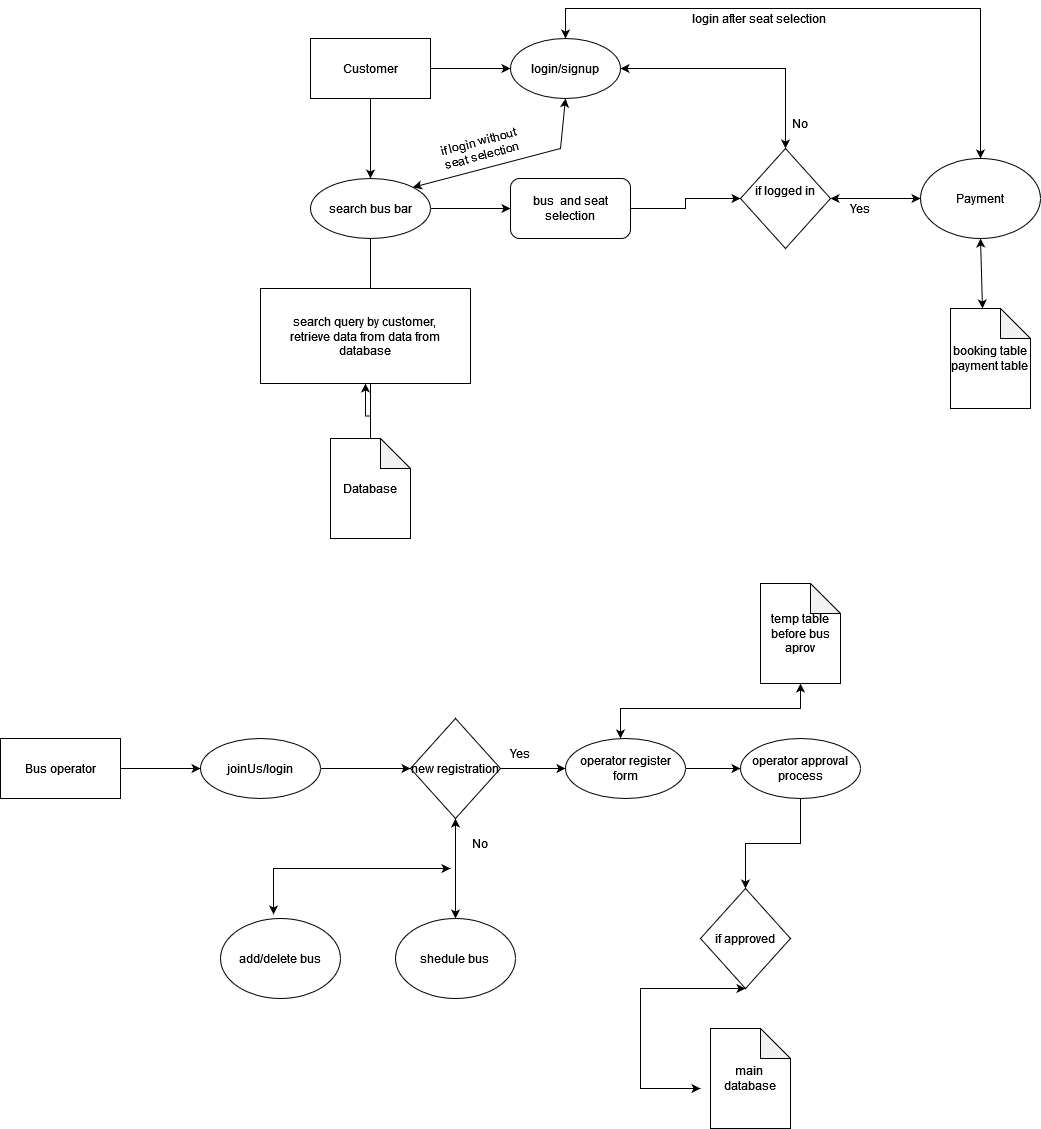

The diagram above was exported from draw.io. Its source (the exported page's mxGraphModel, read from the mxfile embedded in the PNG):
<mxGraphModel dx="1865" dy="556" grid="1" gridSize="10" guides="1" tooltips="1" connect="1" arrows="1" fold="1" page="1" pageScale="1" pageWidth="827" pageHeight="1169" math="0" shadow="0">
  <root>
    <mxCell id="WIyWlLk6GJQsqaUBKTNV-0" />
    <mxCell id="WIyWlLk6GJQsqaUBKTNV-1" parent="WIyWlLk6GJQsqaUBKTNV-0" />
    <mxCell id="2OwmQ5ljKzkqxZiNP5an-2" value="" style="edgeStyle=orthogonalEdgeStyle;rounded=0;orthogonalLoop=1;jettySize=auto;html=1;" parent="WIyWlLk6GJQsqaUBKTNV-1" source="2OwmQ5ljKzkqxZiNP5an-0" target="2OwmQ5ljKzkqxZiNP5an-1" edge="1">
      <mxGeometry relative="1" as="geometry" />
    </mxCell>
    <mxCell id="2OwmQ5ljKzkqxZiNP5an-4" value="" style="edgeStyle=orthogonalEdgeStyle;rounded=0;orthogonalLoop=1;jettySize=auto;html=1;" parent="WIyWlLk6GJQsqaUBKTNV-1" source="2OwmQ5ljKzkqxZiNP5an-0" target="2OwmQ5ljKzkqxZiNP5an-3" edge="1">
      <mxGeometry relative="1" as="geometry" />
    </mxCell>
    <mxCell id="2OwmQ5ljKzkqxZiNP5an-0" value="Customer" style="rounded=0;whiteSpace=wrap;html=1;" parent="WIyWlLk6GJQsqaUBKTNV-1" vertex="1">
      <mxGeometry x="-340" y="40" width="120" height="60" as="geometry" />
    </mxCell>
    <mxCell id="2OwmQ5ljKzkqxZiNP5an-1" value="login/signup" style="ellipse;whiteSpace=wrap;html=1;rounded=0;" parent="WIyWlLk6GJQsqaUBKTNV-1" vertex="1">
      <mxGeometry x="-140" y="40" width="110" height="60" as="geometry" />
    </mxCell>
    <mxCell id="2OwmQ5ljKzkqxZiNP5an-6" value="" style="edgeStyle=orthogonalEdgeStyle;rounded=0;orthogonalLoop=1;jettySize=auto;html=1;" parent="WIyWlLk6GJQsqaUBKTNV-1" source="2OwmQ5ljKzkqxZiNP5an-3" edge="1">
      <mxGeometry relative="1" as="geometry">
        <mxPoint x="-280" y="450" as="targetPoint" />
      </mxGeometry>
    </mxCell>
    <mxCell id="2OwmQ5ljKzkqxZiNP5an-16" value="" style="edgeStyle=orthogonalEdgeStyle;rounded=0;orthogonalLoop=1;jettySize=auto;html=1;" parent="WIyWlLk6GJQsqaUBKTNV-1" source="2OwmQ5ljKzkqxZiNP5an-3" target="2OwmQ5ljKzkqxZiNP5an-15" edge="1">
      <mxGeometry relative="1" as="geometry" />
    </mxCell>
    <mxCell id="2OwmQ5ljKzkqxZiNP5an-3" value="search bus bar" style="ellipse;whiteSpace=wrap;html=1;rounded=0;" parent="WIyWlLk6GJQsqaUBKTNV-1" vertex="1">
      <mxGeometry x="-340" y="180" width="120" height="60" as="geometry" />
    </mxCell>
    <mxCell id="2OwmQ5ljKzkqxZiNP5an-10" value="" style="edgeStyle=orthogonalEdgeStyle;rounded=0;orthogonalLoop=1;jettySize=auto;html=1;" parent="WIyWlLk6GJQsqaUBKTNV-1" target="2OwmQ5ljKzkqxZiNP5an-9" edge="1">
      <mxGeometry relative="1" as="geometry">
        <mxPoint x="-280" y="450" as="sourcePoint" />
      </mxGeometry>
    </mxCell>
    <mxCell id="2OwmQ5ljKzkqxZiNP5an-9" value="&lt;div&gt;search query by customer,&lt;/div&gt;&lt;div&gt;retrieve data from data from &lt;br&gt;&lt;/div&gt;&lt;div&gt;database&lt;br&gt;&lt;/div&gt;" style="whiteSpace=wrap;html=1;rounded=0;" parent="WIyWlLk6GJQsqaUBKTNV-1" vertex="1">
      <mxGeometry x="-390" y="290" width="210" height="95" as="geometry" />
    </mxCell>
    <mxCell id="2OwmQ5ljKzkqxZiNP5an-18" value="" style="edgeStyle=orthogonalEdgeStyle;rounded=0;orthogonalLoop=1;jettySize=auto;html=1;" parent="WIyWlLk6GJQsqaUBKTNV-1" source="2OwmQ5ljKzkqxZiNP5an-15" target="2OwmQ5ljKzkqxZiNP5an-17" edge="1">
      <mxGeometry relative="1" as="geometry" />
    </mxCell>
    <mxCell id="2OwmQ5ljKzkqxZiNP5an-15" value="bus&amp;nbsp; and seat selection " style="whiteSpace=wrap;html=1;rounded=1;" parent="WIyWlLk6GJQsqaUBKTNV-1" vertex="1">
      <mxGeometry x="-140" y="180" width="120" height="60" as="geometry" />
    </mxCell>
    <mxCell id="2OwmQ5ljKzkqxZiNP5an-17" value="&lt;div&gt;if logged in&lt;/div&gt;&lt;div&gt;&lt;br&gt;&lt;/div&gt;" style="rhombus;whiteSpace=wrap;html=1;rounded=0;" parent="WIyWlLk6GJQsqaUBKTNV-1" vertex="1">
      <mxGeometry x="90" y="150" width="90" height="100" as="geometry" />
    </mxCell>
    <mxCell id="2OwmQ5ljKzkqxZiNP5an-19" value="" style="endArrow=classic;startArrow=classic;html=1;rounded=0;exitX=1;exitY=0.5;exitDx=0;exitDy=0;entryX=0.5;entryY=0;entryDx=0;entryDy=0;" parent="WIyWlLk6GJQsqaUBKTNV-1" source="2OwmQ5ljKzkqxZiNP5an-1" target="2OwmQ5ljKzkqxZiNP5an-17" edge="1">
      <mxGeometry width="50" height="50" relative="1" as="geometry">
        <mxPoint x="20" y="270" as="sourcePoint" />
        <mxPoint x="70" y="220" as="targetPoint" />
        <Array as="points">
          <mxPoint x="135" y="70" />
        </Array>
      </mxGeometry>
    </mxCell>
    <mxCell id="2OwmQ5ljKzkqxZiNP5an-20" value="No" style="text;html=1;strokeColor=none;fillColor=none;align=center;verticalAlign=middle;whiteSpace=wrap;rounded=0;" parent="WIyWlLk6GJQsqaUBKTNV-1" vertex="1">
      <mxGeometry x="120" y="110" width="60" height="30" as="geometry" />
    </mxCell>
    <mxCell id="2OwmQ5ljKzkqxZiNP5an-21" value="" style="endArrow=classic;startArrow=classic;html=1;rounded=0;entryX=1;entryY=0.5;entryDx=0;entryDy=0;" parent="WIyWlLk6GJQsqaUBKTNV-1" target="2OwmQ5ljKzkqxZiNP5an-17" edge="1">
      <mxGeometry width="50" height="50" relative="1" as="geometry">
        <mxPoint x="270" y="200" as="sourcePoint" />
        <mxPoint x="70" y="220" as="targetPoint" />
      </mxGeometry>
    </mxCell>
    <mxCell id="2OwmQ5ljKzkqxZiNP5an-22" value="Yes" style="text;html=1;strokeColor=none;fillColor=none;align=center;verticalAlign=middle;whiteSpace=wrap;rounded=0;" parent="WIyWlLk6GJQsqaUBKTNV-1" vertex="1">
      <mxGeometry x="180" y="195" width="60" height="30" as="geometry" />
    </mxCell>
    <mxCell id="2OwmQ5ljKzkqxZiNP5an-23" value="Payment" style="ellipse;whiteSpace=wrap;html=1;" parent="WIyWlLk6GJQsqaUBKTNV-1" vertex="1">
      <mxGeometry x="270" y="160" width="120" height="80" as="geometry" />
    </mxCell>
    <mxCell id="2OwmQ5ljKzkqxZiNP5an-24" value="&lt;div&gt;booking table&lt;/div&gt;&lt;div&gt;payment table&lt;br&gt;&lt;/div&gt;" style="shape=note;whiteSpace=wrap;html=1;backgroundOutline=1;darkOpacity=0.05;" parent="WIyWlLk6GJQsqaUBKTNV-1" vertex="1">
      <mxGeometry x="300" y="310" width="80" height="100" as="geometry" />
    </mxCell>
    <mxCell id="2OwmQ5ljKzkqxZiNP5an-25" value="Database" style="shape=note;whiteSpace=wrap;html=1;backgroundOutline=1;darkOpacity=0.05;" parent="WIyWlLk6GJQsqaUBKTNV-1" vertex="1">
      <mxGeometry x="-320" y="440" width="80" height="100" as="geometry" />
    </mxCell>
    <mxCell id="2OwmQ5ljKzkqxZiNP5an-26" value="" style="endArrow=classic;startArrow=classic;html=1;rounded=0;entryX=0.5;entryY=1;entryDx=0;entryDy=0;exitX=0.4;exitY=0;exitDx=0;exitDy=0;exitPerimeter=0;" parent="WIyWlLk6GJQsqaUBKTNV-1" source="2OwmQ5ljKzkqxZiNP5an-24" target="2OwmQ5ljKzkqxZiNP5an-23" edge="1">
      <mxGeometry width="50" height="50" relative="1" as="geometry">
        <mxPoint x="20" y="290" as="sourcePoint" />
        <mxPoint x="70" y="240" as="targetPoint" />
      </mxGeometry>
    </mxCell>
    <mxCell id="2OwmQ5ljKzkqxZiNP5an-27" value="" style="endArrow=classic;startArrow=classic;html=1;rounded=0;exitX=0.5;exitY=1;exitDx=0;exitDy=0;entryX=1;entryY=0;entryDx=0;entryDy=0;" parent="WIyWlLk6GJQsqaUBKTNV-1" source="2OwmQ5ljKzkqxZiNP5an-1" target="2OwmQ5ljKzkqxZiNP5an-3" edge="1">
      <mxGeometry width="50" height="50" relative="1" as="geometry">
        <mxPoint x="20" y="280" as="sourcePoint" />
        <mxPoint x="70" y="230" as="targetPoint" />
        <Array as="points">
          <mxPoint x="-90" y="150" />
        </Array>
      </mxGeometry>
    </mxCell>
    <mxCell id="2OwmQ5ljKzkqxZiNP5an-28" value="if login without seat selection" style="text;html=1;strokeColor=none;fillColor=none;align=center;verticalAlign=middle;whiteSpace=wrap;rounded=0;rotation=-15;" parent="WIyWlLk6GJQsqaUBKTNV-1" vertex="1">
      <mxGeometry x="-220" y="140" width="100" height="20" as="geometry" />
    </mxCell>
    <mxCell id="2OwmQ5ljKzkqxZiNP5an-29" value="" style="endArrow=classic;startArrow=classic;html=1;rounded=0;entryX=0.5;entryY=0;entryDx=0;entryDy=0;exitX=0.5;exitY=0;exitDx=0;exitDy=0;" parent="WIyWlLk6GJQsqaUBKTNV-1" source="2OwmQ5ljKzkqxZiNP5an-23" target="2OwmQ5ljKzkqxZiNP5an-1" edge="1">
      <mxGeometry width="50" height="50" relative="1" as="geometry">
        <mxPoint x="20" y="280" as="sourcePoint" />
        <mxPoint x="70" y="230" as="targetPoint" />
        <Array as="points">
          <mxPoint x="330" y="10" />
          <mxPoint x="-85" y="10" />
        </Array>
      </mxGeometry>
    </mxCell>
    <mxCell id="2OwmQ5ljKzkqxZiNP5an-30" value="login after seat selection" style="text;html=1;strokeColor=none;fillColor=none;align=center;verticalAlign=middle;whiteSpace=wrap;rounded=0;" parent="WIyWlLk6GJQsqaUBKTNV-1" vertex="1">
      <mxGeometry x="34" y="10" width="150" height="20" as="geometry" />
    </mxCell>
    <mxCell id="2OwmQ5ljKzkqxZiNP5an-34" value="" style="edgeStyle=orthogonalEdgeStyle;rounded=0;orthogonalLoop=1;jettySize=auto;html=1;" parent="WIyWlLk6GJQsqaUBKTNV-1" source="2OwmQ5ljKzkqxZiNP5an-31" target="2OwmQ5ljKzkqxZiNP5an-33" edge="1">
      <mxGeometry relative="1" as="geometry" />
    </mxCell>
    <mxCell id="2OwmQ5ljKzkqxZiNP5an-31" value="&lt;div&gt;Bus operator&lt;/div&gt;" style="rounded=0;whiteSpace=wrap;html=1;" parent="WIyWlLk6GJQsqaUBKTNV-1" vertex="1">
      <mxGeometry x="-650" y="740" width="120" height="60" as="geometry" />
    </mxCell>
    <mxCell id="2OwmQ5ljKzkqxZiNP5an-40" value="" style="edgeStyle=orthogonalEdgeStyle;rounded=0;orthogonalLoop=1;jettySize=auto;html=1;" parent="WIyWlLk6GJQsqaUBKTNV-1" source="2OwmQ5ljKzkqxZiNP5an-33" target="2OwmQ5ljKzkqxZiNP5an-39" edge="1">
      <mxGeometry relative="1" as="geometry" />
    </mxCell>
    <mxCell id="2OwmQ5ljKzkqxZiNP5an-33" value="joinUs/login" style="ellipse;whiteSpace=wrap;html=1;rounded=0;" parent="WIyWlLk6GJQsqaUBKTNV-1" vertex="1">
      <mxGeometry x="-450" y="740" width="120" height="60" as="geometry" />
    </mxCell>
    <mxCell id="2OwmQ5ljKzkqxZiNP5an-42" value="" style="edgeStyle=orthogonalEdgeStyle;rounded=0;orthogonalLoop=1;jettySize=auto;html=1;" parent="WIyWlLk6GJQsqaUBKTNV-1" source="2OwmQ5ljKzkqxZiNP5an-39" target="2OwmQ5ljKzkqxZiNP5an-41" edge="1">
      <mxGeometry relative="1" as="geometry" />
    </mxCell>
    <mxCell id="2OwmQ5ljKzkqxZiNP5an-39" value="&lt;div&gt;new registration&lt;/div&gt;" style="rhombus;whiteSpace=wrap;html=1;rounded=0;" parent="WIyWlLk6GJQsqaUBKTNV-1" vertex="1">
      <mxGeometry x="-240" y="720" width="90" height="100" as="geometry" />
    </mxCell>
    <mxCell id="2OwmQ5ljKzkqxZiNP5an-46" value="" style="edgeStyle=orthogonalEdgeStyle;rounded=0;orthogonalLoop=1;jettySize=auto;html=1;" parent="WIyWlLk6GJQsqaUBKTNV-1" source="2OwmQ5ljKzkqxZiNP5an-41" target="2OwmQ5ljKzkqxZiNP5an-45" edge="1">
      <mxGeometry relative="1" as="geometry" />
    </mxCell>
    <mxCell id="2OwmQ5ljKzkqxZiNP5an-41" value="operator register form" style="ellipse;whiteSpace=wrap;html=1;rounded=0;" parent="WIyWlLk6GJQsqaUBKTNV-1" vertex="1">
      <mxGeometry x="-85" y="740" width="120" height="60" as="geometry" />
    </mxCell>
    <mxCell id="2OwmQ5ljKzkqxZiNP5an-48" value="" style="edgeStyle=orthogonalEdgeStyle;rounded=0;orthogonalLoop=1;jettySize=auto;html=1;" parent="WIyWlLk6GJQsqaUBKTNV-1" source="2OwmQ5ljKzkqxZiNP5an-45" target="2OwmQ5ljKzkqxZiNP5an-47" edge="1">
      <mxGeometry relative="1" as="geometry" />
    </mxCell>
    <mxCell id="2OwmQ5ljKzkqxZiNP5an-45" value="operator approval process" style="ellipse;whiteSpace=wrap;html=1;rounded=0;" parent="WIyWlLk6GJQsqaUBKTNV-1" vertex="1">
      <mxGeometry x="90" y="740" width="120" height="60" as="geometry" />
    </mxCell>
    <mxCell id="2OwmQ5ljKzkqxZiNP5an-47" value="if approved" style="rhombus;whiteSpace=wrap;html=1;rounded=0;" parent="WIyWlLk6GJQsqaUBKTNV-1" vertex="1">
      <mxGeometry x="50" y="890" width="90" height="100" as="geometry" />
    </mxCell>
    <mxCell id="2OwmQ5ljKzkqxZiNP5an-49" value="main&amp;nbsp; database" style="shape=note;whiteSpace=wrap;html=1;backgroundOutline=1;darkOpacity=0.05;" parent="WIyWlLk6GJQsqaUBKTNV-1" vertex="1">
      <mxGeometry x="60" y="1030" width="80" height="100" as="geometry" />
    </mxCell>
    <mxCell id="2OwmQ5ljKzkqxZiNP5an-50" value="" style="endArrow=classic;startArrow=classic;html=1;rounded=0;entryX=0.5;entryY=1;entryDx=0;entryDy=0;" parent="WIyWlLk6GJQsqaUBKTNV-1" target="2OwmQ5ljKzkqxZiNP5an-47" edge="1">
      <mxGeometry width="50" height="50" relative="1" as="geometry">
        <mxPoint x="50" y="1090" as="sourcePoint" />
        <mxPoint x="-220" y="920" as="targetPoint" />
        <Array as="points">
          <mxPoint x="-10" y="1090" />
          <mxPoint x="-10" y="990" />
        </Array>
      </mxGeometry>
    </mxCell>
    <mxCell id="2OwmQ5ljKzkqxZiNP5an-56" value="&lt;div&gt;temp table&lt;/div&gt;&lt;div&gt;before bus aprov&lt;br&gt;&lt;/div&gt;" style="shape=note;whiteSpace=wrap;html=1;backgroundOutline=1;darkOpacity=0.05;" parent="WIyWlLk6GJQsqaUBKTNV-1" vertex="1">
      <mxGeometry x="110" y="585" width="80" height="100" as="geometry" />
    </mxCell>
    <mxCell id="2OwmQ5ljKzkqxZiNP5an-57" value="" style="endArrow=classic;startArrow=classic;html=1;rounded=0;entryX=0.5;entryY=1;entryDx=0;entryDy=0;entryPerimeter=0;" parent="WIyWlLk6GJQsqaUBKTNV-1" target="2OwmQ5ljKzkqxZiNP5an-56" edge="1">
      <mxGeometry width="50" height="50" relative="1" as="geometry">
        <mxPoint x="-30" y="740" as="sourcePoint" />
        <mxPoint x="20" y="690" as="targetPoint" />
        <Array as="points">
          <mxPoint x="-30" y="710" />
          <mxPoint x="150" y="710" />
        </Array>
      </mxGeometry>
    </mxCell>
    <mxCell id="2OwmQ5ljKzkqxZiNP5an-58" value="Yes" style="text;html=1;strokeColor=none;fillColor=none;align=center;verticalAlign=middle;whiteSpace=wrap;rounded=0;" parent="WIyWlLk6GJQsqaUBKTNV-1" vertex="1">
      <mxGeometry x="-160" y="740" width="60" height="30" as="geometry" />
    </mxCell>
    <mxCell id="2OwmQ5ljKzkqxZiNP5an-59" value="&lt;div&gt;No&lt;br&gt;&lt;/div&gt;" style="text;html=1;strokeColor=none;fillColor=none;align=center;verticalAlign=middle;whiteSpace=wrap;rounded=0;" parent="WIyWlLk6GJQsqaUBKTNV-1" vertex="1">
      <mxGeometry x="-200" y="830" width="60" height="30" as="geometry" />
    </mxCell>
    <mxCell id="2OwmQ5ljKzkqxZiNP5an-60" value="" style="endArrow=classic;startArrow=classic;html=1;rounded=0;entryX=0.5;entryY=1;entryDx=0;entryDy=0;" parent="WIyWlLk6GJQsqaUBKTNV-1" target="2OwmQ5ljKzkqxZiNP5an-39" edge="1">
      <mxGeometry width="50" height="50" relative="1" as="geometry">
        <mxPoint x="-195" y="920" as="sourcePoint" />
        <mxPoint x="-200" y="850" as="targetPoint" />
      </mxGeometry>
    </mxCell>
    <mxCell id="2OwmQ5ljKzkqxZiNP5an-62" value="&lt;div&gt;shedule bus&lt;br&gt;&lt;/div&gt;" style="ellipse;whiteSpace=wrap;html=1;" parent="WIyWlLk6GJQsqaUBKTNV-1" vertex="1">
      <mxGeometry x="-255" y="920" width="120" height="80" as="geometry" />
    </mxCell>
    <mxCell id="2OwmQ5ljKzkqxZiNP5an-63" value="add/delete bus" style="ellipse;whiteSpace=wrap;html=1;" parent="WIyWlLk6GJQsqaUBKTNV-1" vertex="1">
      <mxGeometry x="-430" y="920" width="120" height="80" as="geometry" />
    </mxCell>
    <mxCell id="2OwmQ5ljKzkqxZiNP5an-64" value="" style="endArrow=classic;startArrow=classic;html=1;rounded=0;exitX=0.442;exitY=-0.05;exitDx=0;exitDy=0;exitPerimeter=0;" parent="WIyWlLk6GJQsqaUBKTNV-1" source="2OwmQ5ljKzkqxZiNP5an-63" edge="1">
      <mxGeometry width="50" height="50" relative="1" as="geometry">
        <mxPoint x="-380" y="870" as="sourcePoint" />
        <mxPoint x="-200" y="870" as="targetPoint" />
        <Array as="points">
          <mxPoint x="-377" y="870" />
        </Array>
      </mxGeometry>
    </mxCell>
  </root>
</mxGraphModel>